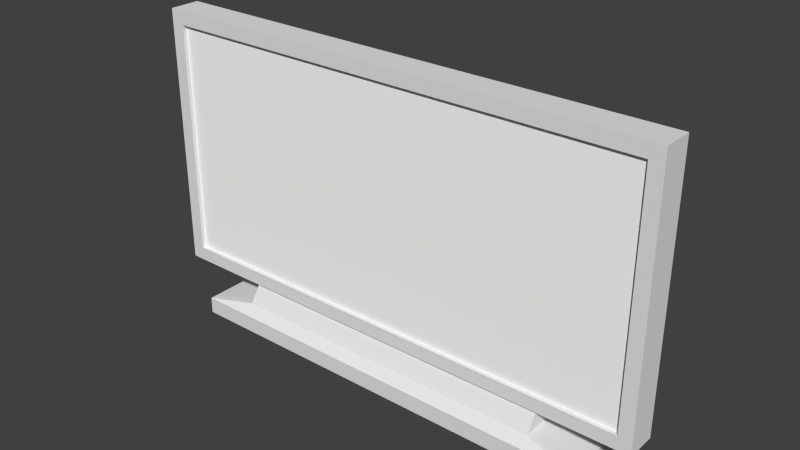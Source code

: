 # Source: tv_screen.blend  (saved by Blender 2.76.0; exported with 4.5.12 LTS)
import bpy
from mathutils import Matrix  # noqa: F401  (used for matrix-valued properties, if any)

bpy.ops.wm.read_factory_settings(use_empty=True)
scene = bpy.context.scene
scene.name = 'Scene'

# ---- collections
col_collection_1 = bpy.data.collections.new('Collection 1'); scene.collection.children.link(col_collection_1)

# ---- materials (node trees are filled in below, after node groups)
mat_tv_screen_base = bpy.data.materials.new('tv_screen_base')
mat_tv_screen_base.alpha_threshold = 0.0
mat_tv_screen_base.use_transparent_shadow = False
mat_tv_screen_base.roughness = 0.5
mat_tv_screen_screen = bpy.data.materials.new('tv_screen_screen')
mat_tv_screen_screen.alpha_threshold = 0.0
mat_tv_screen_screen.use_transparent_shadow = False
mat_tv_screen_screen.diffuse_color = (1.0, 1.0, 1.0, 1.0)
mat_tv_screen_screen.roughness = 0.5

# ---- material node trees

# ---- world
world_world = bpy.data.worlds.new('World'); scene.world = world_world
world_world.color = (0.05088, 0.05088, 0.05088)
world_world.use_sun_shadow = False
world_world.sun_shadow_jitter_overblur = 0.0
world_world.cycles.sampling_method = 'MANUAL'
world_world.cycles.sample_map_resolution = 256

# ---- meshes
me_cube_001 = bpy.data.meshes.new('Cube.001')
me_cube_001.from_pydata([(-490.0, -98.0, 0.0), (-490.0, -98.0, 38.15), (-490.0, 98.0, 0.0), (-490.0, 98.0, 38.15), (490.0, -98.0, 0.0), (490.0, -98.0, 38.15), (490.0, 98.0, 0.0), (490.0, 98.0, 38.15), (-375.8, -75.17, 56.97), (-375.8, 75.17, 56.97), (375.8, -75.17, 56.97), (375.8, 75.17, 56.97), (-375.8, -46.08, 101.7), (-375.8, -0.9835, 101.7), (375.8, -46.08, 101.7), (375.8, -0.9835, 101.7), (-583.1, -58.52, 101.7), (-583.1, 11.45, 101.7), (583.1, -58.52, 101.7), (583.1, 11.45, 101.7), (-583.1, -58.52, 701.7), (-583.1, 11.45, 701.7), (583.1, -58.52, 701.7), (583.1, 11.45, 701.7), (552.3, -58.52, 133.2), (-552.3, -58.52, 133.2), (552.3, -58.52, 670.2), (-552.3, -58.52, 670.2), (552.3, -49.66, 133.2), (-552.3, -49.66, 133.2), (552.3, -49.66, 670.2), (-552.3, -49.66, 670.2), (-341.5, 76.66, 226.0), (341.5, 76.66, 226.0), (-341.5, 76.66, 577.4), (341.5, 76.66, 577.4)], [], [(1, 3, 2, 0), (3, 7, 6, 2), (7, 5, 4, 6), (5, 1, 0, 4), (0, 2, 6, 4), (3, 1, 8, 9), (9, 8, 12, 13), (1, 5, 10, 8), (7, 3, 9, 11), (5, 7, 11, 10), (12, 14, 18, 16), (8, 10, 14, 12), (11, 9, 13, 15), (10, 11, 15, 14), (16, 18, 24, 25), (15, 13, 17, 19), (14, 15, 19, 18), (13, 12, 16, 17), (22, 23, 21, 20), (23, 19, 33, 35), (18, 19, 23, 22), (17, 16, 20, 21), (26, 27, 31, 30), (18, 22, 26, 24), (20, 16, 25, 27), (22, 20, 27, 26), (29, 28, 30, 31), (24, 26, 30, 28), (25, 24, 28, 29), (27, 25, 29, 31), (33, 32, 34, 35), (21, 23, 35, 34), (17, 21, 34, 32), (19, 17, 32, 33)])
me_cube_001.polygons.foreach_set('material_index', [0, 0, 0, 0, 0, 0, 0, 0, 0, 0, 0, 0, 0, 0, 0, 0, 0, 0, 0, 0, 0, 0, 0, 0, 0, 0, 1, 0, 0, 0, 0, 0, 0, 0])
_uv = me_cube_001.uv_layers.new(name='UVMap')
_uv.uv.foreach_set('vector', [0.7217, 0.1671, 0.7217, 0.3352, 0.707, 0.3352, 0.707, 0.1671, 0.675, 0.0, 0.675, 0.8403, 0.6602, 0.8403, 0.6602, 0.0, 0.707, 0.5033, 0.707, 0.3352, 0.7217, 0.3352, 0.7217, 0.5033, 0.675, 0.8403, 0.675, 0.0, 0.6897, 0.0, 0.6897, 0.8403, 0.4632, 0.0, 0.5388, 0.0, 0.5388, 0.8403, 0.4632, 0.8403, 0.751, 0.0, 0.751, 0.1671, 0.707, 0.1494, 0.707, 0.02115, 0.7242, 0.5033, 0.7242, 0.6322, 0.707, 0.6072, 0.707, 0.5685, 0.759, 0.0, 0.759, 0.8403, 0.751, 0.7424, 0.751, 0.09788, 0.5794, 0.0, 0.5794, 0.8403, 0.5698, 0.7424, 0.5698, 0.09788, 0.6503, 0.5145, 0.6503, 0.6816, 0.6062, 0.6604, 0.6062, 0.5322, 0.7686, 0.1777, 0.7686, 0.8223, 0.7638, 1.0, 0.7638, 0.0, 0.6897, 0.6445, 0.6897, 0.0, 0.707, 0.0, 0.707, 0.6445, 0.5698, 0.09788, 0.5698, 0.7424, 0.5388, 0.7424, 0.5388, 0.09788, 0.7389, 0.1671, 0.7389, 0.296, 0.7217, 0.2308, 0.7217, 0.1921, 0.2316, 1.0, 0.2316, 7.662e-08, 0.2437, 0.02642, 0.2437, 0.9736, 0.759, 0.8223, 0.759, 0.1777, 0.7638, 0.0, 0.7638, 1.0, 0.9464, 0.004801, 0.9464, 0.02221, 0.7686, 0.02701, 0.7686, 0.0, 0.9464, 0.03181, 0.9464, 0.04922, 0.7686, 0.05402, 0.7686, 0.02701, 0.6062, 1.0, 0.5794, 1.0, 0.5794, 0.0, 0.6062, 0.0, 1.008e-08, 8.597e-08, 0.2316, 0.0, 0.1836, 0.2072, 0.04797, 0.2072, 0.6332, 0.5145, 0.6062, 0.5145, 0.6062, 0.0, 0.6332, 0.0, 0.6332, 0.0, 0.6602, 0.0, 0.6602, 0.5145, 0.6332, 0.5145, 0.9464, 0.9472, 0.9464, 0.0, 0.9498, 0.0, 0.9498, 0.9472, 0.2316, 7.662e-08, 0.4632, 0.0, 0.451, 0.02642, 0.2437, 0.02642, 0.4632, 1.0, 0.2316, 1.0, 0.2437, 0.9736, 0.451, 0.9736, 0.4632, 0.0, 0.4632, 1.0, 0.451, 0.9736, 0.451, 0.02642, 0.0, 0.0, 1.0, 0.0, 1.0, 0.9723, 1.105e-07, 0.9723, 0.7458, 0.1671, 0.7458, 0.6276, 0.7424, 0.6276, 0.7424, 0.1671, 0.9498, 0.9472, 0.9498, 0.0, 0.9532, 0.0, 0.9532, 0.9472, 0.7424, 0.1671, 0.7424, 0.6276, 0.7389, 0.6276, 0.7389, 0.1671, 0.1836, 0.2072, 0.1836, 0.7928, 0.04797, 0.7928, 0.04797, 0.2072, 0.0, 1.0, 1.008e-08, 8.597e-08, 0.04797, 0.2072, 0.04797, 0.7928, 0.2316, 1.0, 0.0, 1.0, 0.04797, 0.7928, 0.1836, 0.7928, 0.2316, 0.0, 0.2316, 1.0, 0.1836, 0.7928, 0.1836, 0.2072])
me_cube_001.materials.append(mat_tv_screen_base)
me_cube_001.materials.append(mat_tv_screen_screen)
me_cube_001.use_remesh_preserve_volume = False
me_cube_001.use_remesh_preserve_attributes = False
me_cube_001.use_mirror_vertex_groups = False
me_cube_001.update()

# ---- objects
ob_tv_screen = bpy.data.objects.new('tv_screen', me_cube_001)

# ---- transforms, parenting, visibility, modifiers, constraints
ob_tv_screen.location = (0.0, 0.0, 0.0)
ob_tv_screen.lineart.crease_threshold = 0.0

# ---- collection membership
col_collection_1.objects.link(ob_tv_screen)

# ---- scene / render settings (as saved in the file)
scene.frame_start = 1; scene.frame_end = 250; scene.frame_set(1)
scene.render.engine = 'BLENDER_EEVEE_NEXT'
scene.render.resolution_percentage = 50
scene.render.dither_intensity = 0.0
scene.cycles.use_denoising = False
scene.cycles.samples = 10
scene.cycles.sampling_pattern = 'TABULATED_SOBOL'
scene.cycles.light_sampling_threshold = 0.0
scene.cycles.use_adaptive_sampling = False
scene.cycles.use_light_tree = False
scene.cycles.blur_glossy = 0.0
scene.cycles.pixel_filter_type = 'GAUSSIAN'
scene.cycles.sample_clamp_indirect = 0.0
scene.view_settings.view_transform = 'Standard'
scene.unit_settings.scale_length = 0.01
bpy.context.view_layer.update()

# ---- added for rendering (the .blend has no active camera and no usable light): camera, sun
cam_auto = bpy.data.cameras.new('AutoCamera')
cam_auto.lens = 50.0
cam_auto.sensor_width = 36.0
cam_auto.clip_end = 22328.9
ob_auto_camera = bpy.data.objects.new('AutoCamera', cam_auto)
scene.collection.objects.link(ob_auto_camera)
ob_auto_camera.location = (1272.31, -1526.77, 1368.69)
ob_auto_camera.rotation_euler = (1.09748, -7.21219e-08, 0.694738)
scene.camera = ob_auto_camera
light_auto_sun = bpy.data.lights.new('AutoSun', 'SUN')
light_auto_sun.energy = 3.0
light_auto_sun.angle = 0.0523599
ob_auto_sun = bpy.data.objects.new('AutoSun', light_auto_sun)
scene.collection.objects.link(ob_auto_sun)
ob_auto_sun.rotation_euler = (0.872665, 0.174533, 0.523599)
bpy.context.view_layer.update()
